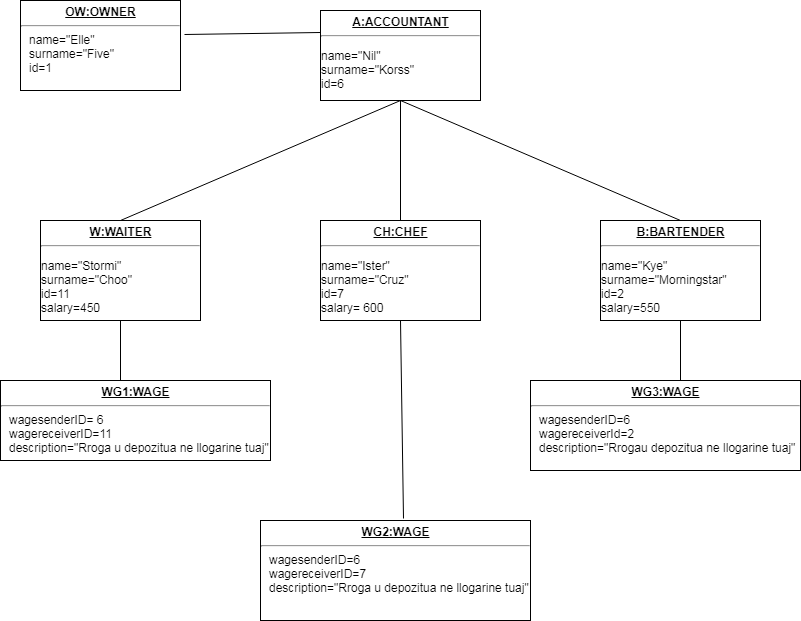

The diagram above was exported from draw.io. Its source (the exported page's mxGraphModel, read from the mxfile embedded in the PNG):
<mxGraphModel dx="1080" dy="484" grid="1" gridSize="10" guides="1" tooltips="1" connect="1" arrows="1" fold="1" page="1" pageScale="1" pageWidth="850" pageHeight="1100" math="0" shadow="0">
  <root>
    <mxCell id="0" />
    <mxCell id="1" parent="0" />
    <mxCell id="G2Lluoh70lqsDAI0toX9-1" value="&lt;p style=&quot;margin: 0px ; margin-top: 4px ; text-align: center ; text-decoration: underline&quot;&gt;&lt;b&gt;OW:OWNER&lt;/b&gt;&lt;/p&gt;&lt;hr&gt;&lt;p style=&quot;margin: 0px ; margin-left: 8px&quot;&gt;name=&quot;Elle&quot;&lt;br&gt;surname=&quot;Five&quot;&lt;/p&gt;&lt;p style=&quot;margin: 0px ; margin-left: 8px&quot;&gt;id=1&lt;/p&gt;" style="verticalAlign=top;align=left;overflow=fill;fontSize=12;fontFamily=Helvetica;html=1;" vertex="1" parent="1">
      <mxGeometry x="20" y="20" width="160" height="90" as="geometry" />
    </mxCell>
    <mxCell id="G2Lluoh70lqsDAI0toX9-2" value="&lt;p style=&quot;margin: 0px ; margin-top: 4px ; text-align: center ; text-decoration: underline&quot;&gt;&lt;b&gt;A:ACCOUNTANT&lt;/b&gt;&lt;/p&gt;&lt;hr&gt;&lt;p&gt;name=&quot;Nil&quot;&lt;br&gt;surname=&quot;Korss&quot;&lt;br&gt;&lt;span&gt;id=6&lt;/span&gt;&lt;/p&gt;" style="verticalAlign=top;align=left;overflow=fill;fontSize=12;fontFamily=Helvetica;html=1;" vertex="1" parent="1">
      <mxGeometry x="320" y="30" width="160" height="90" as="geometry" />
    </mxCell>
    <mxCell id="G2Lluoh70lqsDAI0toX9-3" value="&lt;p style=&quot;margin: 0px ; margin-top: 4px ; text-align: center ; text-decoration: underline&quot;&gt;&lt;b&gt;W:WAITER&lt;/b&gt;&lt;/p&gt;&lt;hr&gt;&lt;p&gt;name=&quot;Stormi&quot;&lt;br&gt;surname=&quot;Choo&quot;&lt;br&gt;&lt;span&gt;id=11&lt;br&gt;salary=450&lt;/span&gt;&lt;/p&gt;" style="verticalAlign=top;align=left;overflow=fill;fontSize=12;fontFamily=Helvetica;html=1;" vertex="1" parent="1">
      <mxGeometry x="40" y="240" width="160" height="100" as="geometry" />
    </mxCell>
    <mxCell id="G2Lluoh70lqsDAI0toX9-4" value="&lt;p style=&quot;margin: 0px ; margin-top: 4px ; text-align: center ; text-decoration: underline&quot;&gt;&lt;b&gt;CH:CHEF&lt;/b&gt;&lt;/p&gt;&lt;hr&gt;&lt;p&gt;name=&quot;Ister&quot;&lt;br&gt;surname=&quot;Cruz&quot;&lt;br&gt;&lt;span&gt;id=7&lt;br&gt;salary= 600&lt;/span&gt;&lt;/p&gt;" style="verticalAlign=top;align=left;overflow=fill;fontSize=12;fontFamily=Helvetica;html=1;" vertex="1" parent="1">
      <mxGeometry x="320" y="240" width="160" height="100" as="geometry" />
    </mxCell>
    <mxCell id="G2Lluoh70lqsDAI0toX9-5" value="&lt;p style=&quot;margin: 0px ; margin-top: 4px ; text-align: center ; text-decoration: underline&quot;&gt;&lt;b&gt;B:BARTENDER&lt;/b&gt;&lt;/p&gt;&lt;hr&gt;&lt;p&gt;name=&quot;Kye&quot;&lt;br&gt;surname=&quot;Morningstar&quot;&lt;br&gt;&lt;span&gt;id=2&lt;br&gt;salary=550&lt;/span&gt;&lt;/p&gt;" style="verticalAlign=top;align=left;overflow=fill;fontSize=12;fontFamily=Helvetica;html=1;" vertex="1" parent="1">
      <mxGeometry x="600" y="240" width="160" height="100" as="geometry" />
    </mxCell>
    <mxCell id="G2Lluoh70lqsDAI0toX9-6" value="&lt;p style=&quot;margin: 0px ; margin-top: 4px ; text-align: center ; text-decoration: underline&quot;&gt;&lt;b&gt;WG1:WAGE&lt;/b&gt;&lt;/p&gt;&lt;hr&gt;&lt;p style=&quot;margin: 0px ; margin-left: 8px&quot;&gt;wagesenderID= 6&lt;br&gt;wagereceiverID=11&lt;/p&gt;&lt;p style=&quot;margin: 0px ; margin-left: 8px&quot;&gt;description=&quot;Rroga u depozitua ne llogarine tuaj&quot;&lt;/p&gt;" style="verticalAlign=top;align=left;overflow=fill;fontSize=12;fontFamily=Helvetica;html=1;" vertex="1" parent="1">
      <mxGeometry y="400" width="270" height="80" as="geometry" />
    </mxCell>
    <mxCell id="G2Lluoh70lqsDAI0toX9-7" value="&lt;p style=&quot;margin: 0px ; margin-top: 4px ; text-align: center ; text-decoration: underline&quot;&gt;&lt;b&gt;WG2:WAGE&lt;/b&gt;&lt;/p&gt;&lt;hr&gt;&lt;p style=&quot;margin: 0px ; margin-left: 8px&quot;&gt;wagesenderID=6&lt;br&gt;wagereceiverID=7&lt;br&gt;description=&quot;Rroga u depozitua ne llogarine tuaj&quot;&lt;/p&gt;" style="verticalAlign=top;align=left;overflow=fill;fontSize=12;fontFamily=Helvetica;html=1;" vertex="1" parent="1">
      <mxGeometry x="260" y="540" width="270" height="100" as="geometry" />
    </mxCell>
    <mxCell id="G2Lluoh70lqsDAI0toX9-8" value="&lt;p style=&quot;margin: 0px ; margin-top: 4px ; text-align: center ; text-decoration: underline&quot;&gt;&lt;b&gt;WG3:WAGE&lt;/b&gt;&lt;/p&gt;&lt;hr&gt;&lt;p style=&quot;margin: 0px ; margin-left: 8px&quot;&gt;wagesenderID=6&lt;br&gt;wagereceiverId=2&lt;br&gt;description=&quot;Rrogau depozitua ne llogarine tuaj&quot;&lt;/p&gt;" style="verticalAlign=top;align=left;overflow=fill;fontSize=12;fontFamily=Helvetica;html=1;" vertex="1" parent="1">
      <mxGeometry x="530" y="400" width="270" height="90" as="geometry" />
    </mxCell>
    <mxCell id="G2Lluoh70lqsDAI0toX9-10" value="" style="endArrow=none;html=1;exitX=0.5;exitY=0;exitDx=0;exitDy=0;" edge="1" parent="1" source="G2Lluoh70lqsDAI0toX9-3">
      <mxGeometry width="50" height="50" relative="1" as="geometry">
        <mxPoint x="240" y="200" as="sourcePoint" />
        <mxPoint x="400" y="120" as="targetPoint" />
      </mxGeometry>
    </mxCell>
    <mxCell id="G2Lluoh70lqsDAI0toX9-11" value="" style="endArrow=none;html=1;exitX=0.5;exitY=0;exitDx=0;exitDy=0;entryX=0.5;entryY=1;entryDx=0;entryDy=0;" edge="1" parent="1" source="G2Lluoh70lqsDAI0toX9-4" target="G2Lluoh70lqsDAI0toX9-2">
      <mxGeometry width="50" height="50" relative="1" as="geometry">
        <mxPoint x="440" y="205" as="sourcePoint" />
        <mxPoint x="390" y="120" as="targetPoint" />
      </mxGeometry>
    </mxCell>
    <mxCell id="G2Lluoh70lqsDAI0toX9-12" value="" style="endArrow=none;html=1;exitX=1.025;exitY=0.378;exitDx=0;exitDy=0;exitPerimeter=0;entryX=0;entryY=0.25;entryDx=0;entryDy=0;" edge="1" parent="1" source="G2Lluoh70lqsDAI0toX9-1" target="G2Lluoh70lqsDAI0toX9-2">
      <mxGeometry width="50" height="50" relative="1" as="geometry">
        <mxPoint x="220" y="100" as="sourcePoint" />
        <mxPoint x="270" y="50" as="targetPoint" />
      </mxGeometry>
    </mxCell>
    <mxCell id="G2Lluoh70lqsDAI0toX9-13" value="" style="endArrow=none;html=1;entryX=0.5;entryY=1;entryDx=0;entryDy=0;exitX=0.5;exitY=0;exitDx=0;exitDy=0;" edge="1" parent="1" source="G2Lluoh70lqsDAI0toX9-5" target="G2Lluoh70lqsDAI0toX9-2">
      <mxGeometry width="50" height="50" relative="1" as="geometry">
        <mxPoint x="530" y="190" as="sourcePoint" />
        <mxPoint x="580" y="140" as="targetPoint" />
      </mxGeometry>
    </mxCell>
    <mxCell id="G2Lluoh70lqsDAI0toX9-14" value="" style="endArrow=none;html=1;exitX=0.53;exitY=-0.02;exitDx=0;exitDy=0;exitPerimeter=0;" edge="1" parent="1" source="G2Lluoh70lqsDAI0toX9-7">
      <mxGeometry width="50" height="50" relative="1" as="geometry">
        <mxPoint x="350" y="390" as="sourcePoint" />
        <mxPoint x="400" y="340" as="targetPoint" />
      </mxGeometry>
    </mxCell>
    <mxCell id="G2Lluoh70lqsDAI0toX9-15" value="" style="endArrow=none;html=1;entryX=0.5;entryY=1;entryDx=0;entryDy=0;" edge="1" parent="1" target="G2Lluoh70lqsDAI0toX9-3">
      <mxGeometry width="50" height="50" relative="1" as="geometry">
        <mxPoint x="120" y="400" as="sourcePoint" />
        <mxPoint x="60" y="660" as="targetPoint" />
      </mxGeometry>
    </mxCell>
    <mxCell id="G2Lluoh70lqsDAI0toX9-16" value="" style="endArrow=none;html=1;entryX=0.5;entryY=1;entryDx=0;entryDy=0;exitX=0.556;exitY=0;exitDx=0;exitDy=0;exitPerimeter=0;" edge="1" parent="1" source="G2Lluoh70lqsDAI0toX9-8" target="G2Lluoh70lqsDAI0toX9-5">
      <mxGeometry width="50" height="50" relative="1" as="geometry">
        <mxPoint x="10" y="710" as="sourcePoint" />
        <mxPoint x="60" y="660" as="targetPoint" />
      </mxGeometry>
    </mxCell>
  </root>
</mxGraphModel>